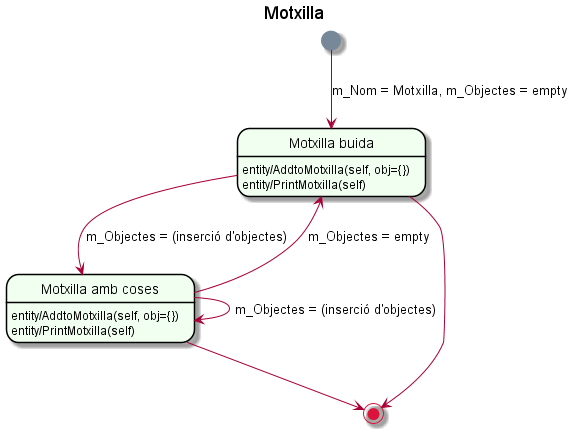

The diagram above was rendered by PlantUML. Its source (embedded in the PNG):
@startuml

title Motxilla

hide empty description
skinparam backgroundColor Transparent
skinparam state {
	StartColor LightSlateGray
	EndColor Crimson
	BorderColor Black
	BackgroundColor HoneyDew
}

state "Motxilla buida" as MB
state "Motxilla amb coses" as MC

[*] --> MB: m_Nom = Motxilla, m_Objectes = empty
MB --> MC: m_Objectes = (inserció d'objectes)
MC --> MC: m_Objectes = (inserció d'objectes)
MC --> MB: m_Objectes = empty
MB --> [*]
MC --> [*]

MB: entity/AddtoMotxilla(self, obj={})
MB: entity/PrintMotxilla(self)
MC: entity/AddtoMotxilla(self, obj={})
MC: entity/PrintMotxilla(self)


@enduml